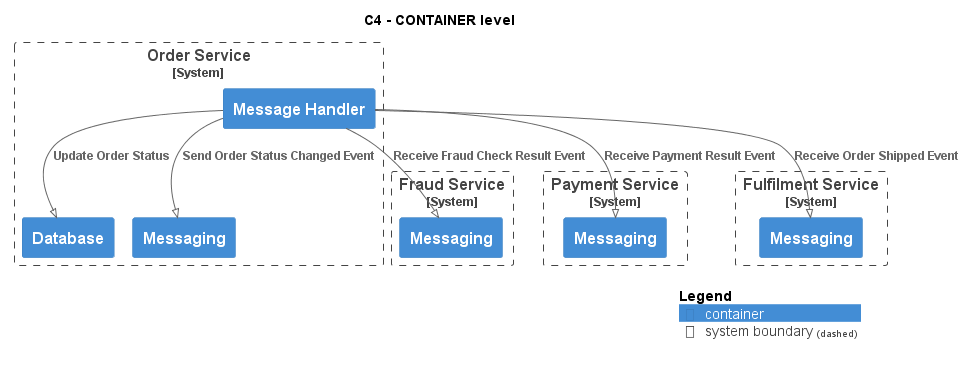

The diagram above was rendered by PlantUML. Its source (embedded in the PNG):
@startuml
!pragma layout smetana
!include ..\..\..\..\.c4s\C4_Container.puml

AddElementTag("state:new", $bgColor=green, $fontColor=#ffffff, $borderColor=green, $shadowing="False")
AddElementTag("state:changed", $bgColor=orange, $fontColor=#ffffff, $borderColor=orange, $shadowing="False")
AddElementTag("state:removed", $bgColor=red, $fontColor=#ffffff, $borderColor=red, $shadowing="False")

AddRelTag("state:new", $textColor=green, $lineColor=green)
AddRelTag("state:changed", $textColor=orange, $lineColor=orange)
AddRelTag("state:removed", $textColor=red, $lineColor=red)

SHOW_PERSON_PORTRAIT()
LAYOUT_TOP_DOWN()

skinparam linetype polyline

title C4 - CONTAINER level


System_Boundary(ECommercePlatform.SoftwareSystems.OrderService, "Order Service") {
    Container(ECommercePlatform.SoftwareSystems.OrderService.Containers.MessageHandler, "Message Handler", "", "")
    Container(ECommercePlatform.SoftwareSystems.OrderService.Containers.Database, "Database", "", "")
    Container(ECommercePlatform.SoftwareSystems.OrderService.Containers.Messaging, "Messaging", "", "")
}

System_Boundary(ECommercePlatform.SoftwareSystems.FraudService, "Fraud Service") {
    Container(ECommercePlatform.SoftwareSystems.FraudService.Containers.Messaging, "Messaging", "", "")
}

System_Boundary(ECommercePlatform.SoftwareSystems.PaymentService, "Payment Service") {
    Container(ECommercePlatform.SoftwareSystems.PaymentService.Containers.Messaging, "Messaging", "", "")
}

System_Boundary(ECommercePlatform.SoftwareSystems.FulfilmentService, "Fulfilment Service") {
    Container(ECommercePlatform.SoftwareSystems.FulfilmentService.Containers.Messaging, "Messaging", "", "")
}

Rel(ECommercePlatform.SoftwareSystems.OrderService.Containers.MessageHandler, ECommercePlatform.SoftwareSystems.FraudService.Containers.Messaging, "Receive Fraud Check Result Event")
Rel(ECommercePlatform.SoftwareSystems.OrderService.Containers.MessageHandler, ECommercePlatform.SoftwareSystems.OrderService.Containers.Database, "Update Order Status")
Rel(ECommercePlatform.SoftwareSystems.OrderService.Containers.MessageHandler, ECommercePlatform.SoftwareSystems.OrderService.Containers.Messaging, "Send Order Status Changed Event")
Rel(ECommercePlatform.SoftwareSystems.OrderService.Containers.MessageHandler, ECommercePlatform.SoftwareSystems.PaymentService.Containers.Messaging, "Receive Payment Result Event")
Rel(ECommercePlatform.SoftwareSystems.OrderService.Containers.MessageHandler, ECommercePlatform.SoftwareSystems.FulfilmentService.Containers.Messaging, "Receive Order Shipped Event")


SHOW_LEGEND()
@enduml